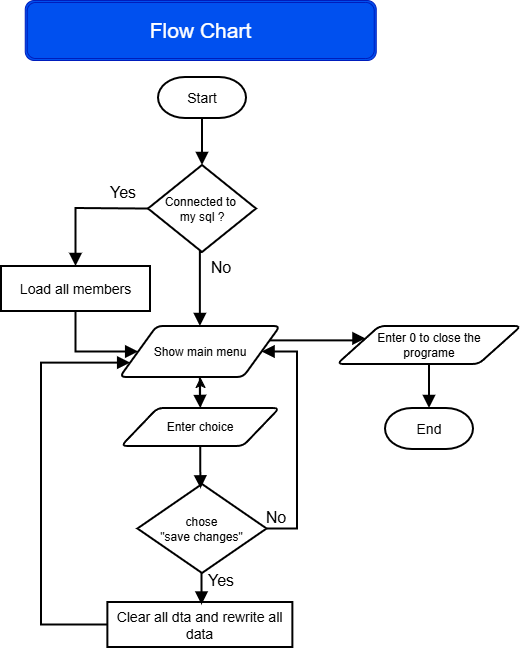

The diagram above was exported from draw.io. Its source (the exported page's mxGraphModel, read from the mxfile embedded in the PNG):
<mxGraphModel dx="820" dy="895" grid="0" gridSize="10" guides="1" tooltips="1" connect="1" arrows="1" fold="1" page="1" pageScale="1" pageWidth="827" pageHeight="1169" background="light-dark(#FFFFFF,#FFFFFF)" math="0" shadow="0">
  <root>
    <mxCell id="0" />
    <mxCell id="1" parent="0" />
    <mxCell id="Lbp4Ja047FWW-zGpBOtL-32" parent="1" style="shape=ext;double=1;rounded=1;whiteSpace=wrap;html=1;fillColor=#0050ef;fontColor=#ffffff;strokeColor=#001DBC;" value="&lt;font style=&quot;font-size: 21px;&quot;&gt;Flow Chart&lt;/font&gt;" vertex="1">
      <mxGeometry height="60" width="351" x="236.75" y="70" as="geometry" />
    </mxCell>
    <mxCell id="Lbp4Ja047FWW-zGpBOtL-50" parent="1" style="rounded=0;whiteSpace=wrap;html=1;fillColor=none;strokeColor=light-dark(#000000,#000000);strokeWidth=2;fontColor=light-dark(#000000,#000000);fontSize=14;" value="Load all members" vertex="1">
      <mxGeometry height="45" width="149" x="213" y="336" as="geometry" />
    </mxCell>
    <mxCell id="Lbp4Ja047FWW-zGpBOtL-52" parent="1" style="strokeWidth=2;html=1;shape=mxgraph.flowchart.terminator;whiteSpace=wrap;fillColor=none;strokeColor=light-dark(#000000,#000000);fontColor=light-dark(#000000,#000000);" value="&lt;font style=&quot;font-size: 14px;&quot;&gt;Start&lt;/font&gt;" vertex="1">
      <mxGeometry height="41" width="88" x="370" y="147" as="geometry" />
    </mxCell>
    <mxCell id="Lbp4Ja047FWW-zGpBOtL-53" parent="1" style="strokeWidth=2;html=1;shape=mxgraph.flowchart.terminator;whiteSpace=wrap;fillColor=none;strokeColor=light-dark(#000000,#000000);fontColor=light-dark(#000000,#000000);" value="&lt;font style=&quot;font-size: 14px;&quot;&gt;End&lt;/font&gt;" vertex="1">
      <mxGeometry height="41" width="88" x="597" y="478" as="geometry" />
    </mxCell>
    <mxCell id="Lbp4Ja047FWW-zGpBOtL-54" parent="1" style="strokeWidth=2;html=1;shape=mxgraph.flowchart.decision;whiteSpace=wrap;strokeColor=light-dark(#000000,#000000);fontColor=light-dark(#000000,#000000);fillColor=none;" value="Connected to&amp;nbsp;&lt;div&gt;my sql ?&lt;div&gt;&lt;span style=&quot;color: light-dark(rgb(255, 255, 255), rgb(0, 0, 0));&quot;&gt;&lt;font style=&quot;font-size: 13px;&quot;&gt;&lt;/font&gt;&lt;/span&gt;&lt;/div&gt;&lt;/div&gt;" vertex="1">
      <mxGeometry height="87" width="108" x="360" y="235" as="geometry" />
    </mxCell>
    <mxCell id="Lbp4Ja047FWW-zGpBOtL-55" edge="1" parent="1" source="Lbp4Ja047FWW-zGpBOtL-52" style="endArrow=block;endFill=1;html=1;edgeStyle=orthogonalEdgeStyle;align=left;verticalAlign=top;rounded=0;fontSize=12;startSize=8;endSize=8;strokeColor=light-dark(#000000,#000000);strokeWidth=2;exitX=0.5;exitY=1;exitDx=0;exitDy=0;exitPerimeter=0;entryX=0.5;entryY=0;entryDx=0;entryDy=0;entryPerimeter=0;" target="Lbp4Ja047FWW-zGpBOtL-54" value="">
      <mxGeometry relative="1" x="-1" as="geometry">
        <Array as="points">
          <mxPoint x="414" y="202.16" />
          <mxPoint x="414" y="202.16" />
        </Array>
        <mxPoint x="282.43" y="219.21" as="sourcePoint" />
        <mxPoint x="703.12" y="219.21" as="targetPoint" />
      </mxGeometry>
    </mxCell>
    <mxCell id="Lbp4Ja047FWW-zGpBOtL-56" edge="1" parent="1" source="Lbp4Ja047FWW-zGpBOtL-54" style="endArrow=block;endFill=1;html=1;edgeStyle=orthogonalEdgeStyle;align=left;verticalAlign=top;rounded=0;fontSize=12;startSize=8;endSize=8;strokeColor=light-dark(#000000,#000000);strokeWidth=2;entryX=0.5;entryY=0;entryDx=0;entryDy=0;exitX=0;exitY=0.5;exitDx=0;exitDy=0;exitPerimeter=0;" target="Lbp4Ja047FWW-zGpBOtL-50" value="">
      <mxGeometry relative="1" x="-1" as="geometry">
        <Array as="points">
          <mxPoint x="355.17" y="278.52" />
          <mxPoint x="284.48" y="278.03" />
        </Array>
        <mxPoint x="355.24" y="200.62" as="sourcePoint" />
        <mxPoint x="424" y="245" as="targetPoint" />
      </mxGeometry>
    </mxCell>
    <mxCell id="Lbp4Ja047FWW-zGpBOtL-57" parent="1" style="shape=parallelogram;html=1;strokeWidth=2;perimeter=parallelogramPerimeter;whiteSpace=wrap;rounded=1;arcSize=12;size=0.23;fillColor=none;strokeColor=light-dark(#000000,#000000);" value="&lt;span style=&quot;color: light-dark(rgb(0, 0, 0), rgb(0, 0, 0));&quot;&gt;Show main menu&lt;/span&gt;" vertex="1">
      <mxGeometry height="51" width="160.25" x="331.75" y="396" as="geometry" />
    </mxCell>
    <mxCell id="Lbp4Ja047FWW-zGpBOtL-58" edge="1" parent="1" source="Lbp4Ja047FWW-zGpBOtL-54" style="endArrow=block;endFill=1;html=1;edgeStyle=orthogonalEdgeStyle;align=left;verticalAlign=top;rounded=0;fontSize=12;startSize=8;endSize=8;strokeColor=light-dark(#000000,#000000);strokeWidth=2;exitX=0.5;exitY=1;exitDx=0;exitDy=0;exitPerimeter=0;entryX=0.5;entryY=0;entryDx=0;entryDy=0;" target="Lbp4Ja047FWW-zGpBOtL-57" value="">
      <mxGeometry relative="1" x="-1" as="geometry">
        <Array as="points">
          <mxPoint x="412.21" y="322.03" />
        </Array>
        <mxPoint x="413" y="330" as="sourcePoint" />
        <mxPoint x="413" y="377" as="targetPoint" />
      </mxGeometry>
    </mxCell>
    <mxCell id="Lbp4Ja047FWW-zGpBOtL-59" edge="1" parent="1" source="Lbp4Ja047FWW-zGpBOtL-50" style="endArrow=block;endFill=1;html=1;edgeStyle=orthogonalEdgeStyle;align=left;verticalAlign=top;rounded=0;fontSize=12;startSize=8;endSize=8;strokeColor=light-dark(#000000,#000000);strokeWidth=2;exitX=0.5;exitY=1;exitDx=0;exitDy=0;entryX=0;entryY=0.5;entryDx=0;entryDy=0;" target="Lbp4Ja047FWW-zGpBOtL-57" value="">
      <mxGeometry relative="1" x="-1" as="geometry">
        <Array as="points">
          <mxPoint x="287.52" y="421" />
        </Array>
        <mxPoint x="284" y="391" as="sourcePoint" />
        <mxPoint x="282" y="465" as="targetPoint" />
      </mxGeometry>
    </mxCell>
    <mxCell id="Lbp4Ja047FWW-zGpBOtL-61" parent="1" style="text;html=1;whiteSpace=wrap;strokeColor=none;fillColor=none;align=center;verticalAlign=middle;rounded=0;fontSize=16;" value="&lt;span style=&quot;color: light-dark(rgb(0, 0, 0), rgb(0, 0, 0));&quot;&gt;Yes&lt;/span&gt;" vertex="1">
      <mxGeometry height="30" width="60" x="305" y="247" as="geometry" />
    </mxCell>
    <mxCell id="Lbp4Ja047FWW-zGpBOtL-62" parent="1" style="text;html=1;whiteSpace=wrap;strokeColor=none;fillColor=none;align=center;verticalAlign=middle;rounded=0;fontSize=16;" value="&lt;span style=&quot;color: light-dark(rgb(0, 0, 0), rgb(0, 0, 0));&quot;&gt;No&lt;/span&gt;" vertex="1">
      <mxGeometry height="30" width="60" x="403" y="322" as="geometry" />
    </mxCell>
    <mxCell id="Lbp4Ja047FWW-zGpBOtL-65" edge="1" parent="1" source="Lbp4Ja047FWW-zGpBOtL-63" style="edgeStyle=none;curved=1;rounded=0;orthogonalLoop=1;jettySize=auto;html=1;fontSize=12;startSize=8;endSize=8;" target="Lbp4Ja047FWW-zGpBOtL-57" value="">
      <mxGeometry relative="1" as="geometry" />
    </mxCell>
    <mxCell id="Lbp4Ja047FWW-zGpBOtL-63" parent="1" style="shape=parallelogram;html=1;strokeWidth=2;perimeter=parallelogramPerimeter;whiteSpace=wrap;rounded=1;arcSize=12;size=0.23;fillColor=none;strokeColor=light-dark(#000000,#000000);" value="&lt;span style=&quot;color: light-dark(rgb(0, 0, 0), rgb(0, 0, 0));&quot;&gt;Enter choice&lt;/span&gt;" vertex="1">
      <mxGeometry height="38" width="158.25" x="333.12" y="478" as="geometry" />
    </mxCell>
    <mxCell id="Lbp4Ja047FWW-zGpBOtL-64" edge="1" parent="1" source="Lbp4Ja047FWW-zGpBOtL-57" style="endArrow=block;endFill=1;html=1;edgeStyle=orthogonalEdgeStyle;align=left;verticalAlign=top;rounded=0;fontSize=12;startSize=8;endSize=8;strokeColor=light-dark(#000000,#000000);strokeWidth=2;exitX=0.5;exitY=1;exitDx=0;exitDy=0;entryX=0.5;entryY=0;entryDx=0;entryDy=0;" target="Lbp4Ja047FWW-zGpBOtL-63" value="">
      <mxGeometry relative="1" x="-1" as="geometry">
        <Array as="points" />
        <mxPoint x="413.25" y="455" as="sourcePoint" />
        <mxPoint x="411.25" y="529" as="targetPoint" />
      </mxGeometry>
    </mxCell>
    <mxCell id="Lbp4Ja047FWW-zGpBOtL-68" parent="1" style="strokeWidth=2;html=1;shape=mxgraph.flowchart.decision;whiteSpace=wrap;strokeColor=light-dark(#000000,#000000);fontColor=light-dark(#000000,#000000);fillColor=none;" value="chose&lt;span style=&quot;color: light-dark(rgb(255, 255, 255), rgb(0, 0, 0));&quot;&gt;&lt;/span&gt;&lt;div&gt;&lt;div&gt;&lt;span style=&quot;color: light-dark(rgb(255, 255, 255), rgb(0, 0, 0));&quot;&gt;&lt;font style=&quot;font-size: 13px;&quot;&gt;&lt;/font&gt;&lt;/span&gt;&lt;/div&gt;&lt;/div&gt;&lt;div&gt;&quot;save changes&quot;&lt;/div&gt;" vertex="1">
      <mxGeometry height="89" width="129.12" x="349.44" y="554" as="geometry" />
    </mxCell>
    <mxCell id="Lbp4Ja047FWW-zGpBOtL-69" edge="1" parent="1" source="Lbp4Ja047FWW-zGpBOtL-63" style="endArrow=block;endFill=1;html=1;edgeStyle=orthogonalEdgeStyle;align=left;verticalAlign=top;rounded=0;fontSize=12;startSize=8;endSize=8;strokeColor=light-dark(#000000,#000000);strokeWidth=2;entryX=0.489;entryY=0.049;entryDx=0;entryDy=0;exitX=0.5;exitY=1;exitDx=0;exitDy=0;entryPerimeter=0;" target="Lbp4Ja047FWW-zGpBOtL-68" value="">
      <mxGeometry relative="1" x="-1" as="geometry">
        <Array as="points" />
        <mxPoint x="413" y="516" as="sourcePoint" />
        <mxPoint x="413" y="551.78" as="targetPoint" />
      </mxGeometry>
    </mxCell>
    <mxCell id="Lbp4Ja047FWW-zGpBOtL-70" edge="1" parent="1" source="Lbp4Ja047FWW-zGpBOtL-68" style="endArrow=block;endFill=1;html=1;edgeStyle=orthogonalEdgeStyle;align=left;verticalAlign=top;rounded=0;fontSize=12;startSize=8;endSize=8;strokeColor=light-dark(#000000,#000000);strokeWidth=2;exitX=1;exitY=0.5;exitDx=0;exitDy=0;exitPerimeter=0;entryX=1;entryY=0.5;entryDx=0;entryDy=0;" target="Lbp4Ja047FWW-zGpBOtL-57" value="">
      <mxGeometry relative="1" x="-1" as="geometry">
        <Array as="points">
          <mxPoint x="509" y="598.52" />
          <mxPoint x="509" y="421.52" />
        </Array>
        <mxPoint x="581" y="554.95" as="sourcePoint" />
        <mxPoint x="509" y="416.86" as="targetPoint" />
      </mxGeometry>
    </mxCell>
    <mxCell id="Lbp4Ja047FWW-zGpBOtL-72" parent="1" style="text;html=1;whiteSpace=wrap;strokeColor=none;fillColor=none;align=center;verticalAlign=middle;rounded=0;fontSize=16;" value="&lt;span style=&quot;color: light-dark(rgb(0, 0, 0), rgb(0, 0, 0));&quot;&gt;No&lt;/span&gt;" vertex="1">
      <mxGeometry height="30" width="60" x="458" y="572" as="geometry" />
    </mxCell>
    <mxCell id="Lbp4Ja047FWW-zGpBOtL-73" parent="1" style="rounded=0;whiteSpace=wrap;html=1;fillColor=none;strokeColor=light-dark(#000000,#000000);strokeWidth=2;fontColor=light-dark(#000000,#000000);fontSize=14;" value="Clear all dta and rewrite all data" vertex="1">
      <mxGeometry height="45" width="185" x="319.37" y="672" as="geometry" />
    </mxCell>
    <mxCell id="Lbp4Ja047FWW-zGpBOtL-74" edge="1" parent="1" style="endArrow=block;endFill=1;html=1;edgeStyle=orthogonalEdgeStyle;align=left;verticalAlign=top;rounded=0;fontSize=12;startSize=8;endSize=8;strokeColor=light-dark(#000000,#000000);strokeWidth=2;exitX=0.5;exitY=1;exitDx=0;exitDy=0;" value="">
      <mxGeometry relative="1" x="-1" as="geometry">
        <Array as="points" />
        <mxPoint x="413.5" y="643" as="sourcePoint" />
        <mxPoint x="413.52" y="674.53" as="targetPoint" />
      </mxGeometry>
    </mxCell>
    <mxCell id="Lbp4Ja047FWW-zGpBOtL-75" parent="1" style="text;html=1;whiteSpace=wrap;strokeColor=none;fillColor=none;align=center;verticalAlign=middle;rounded=0;fontSize=16;" value="&lt;span style=&quot;color: light-dark(rgb(0, 0, 0), rgb(0, 0, 0));&quot;&gt;Yes&lt;/span&gt;" vertex="1">
      <mxGeometry height="30" width="60" x="403" y="635" as="geometry" />
    </mxCell>
    <mxCell id="Lbp4Ja047FWW-zGpBOtL-77" edge="1" parent="1" source="Lbp4Ja047FWW-zGpBOtL-73" style="endArrow=block;endFill=1;html=1;edgeStyle=orthogonalEdgeStyle;align=left;verticalAlign=top;rounded=0;fontSize=12;startSize=8;endSize=8;strokeColor=light-dark(#000000,#000000);strokeWidth=2;exitX=0;exitY=0.5;exitDx=0;exitDy=0;entryX=0;entryY=0.75;entryDx=0;entryDy=0;" target="Lbp4Ja047FWW-zGpBOtL-57" value="">
      <mxGeometry relative="1" x="-1" as="geometry">
        <Array as="points">
          <mxPoint x="252.95" y="694.52" />
          <mxPoint x="252.95" y="432.57" />
        </Array>
        <mxPoint x="413.5" y="716" as="sourcePoint" />
        <mxPoint x="269.9" y="414.21" as="targetPoint" />
      </mxGeometry>
    </mxCell>
    <mxCell id="Lbp4Ja047FWW-zGpBOtL-81" parent="1" style="shape=parallelogram;html=1;strokeWidth=2;perimeter=parallelogramPerimeter;whiteSpace=wrap;rounded=1;arcSize=12;size=0.23;fillColor=none;strokeColor=light-dark(#000000,#000000);" value="&lt;span style=&quot;color: light-dark(rgb(0, 0, 0), rgb(0, 0, 0));&quot;&gt;Enter 0 to close the&lt;/span&gt;&lt;div&gt;&lt;span style=&quot;color: light-dark(rgb(0, 0, 0), rgb(0, 0, 0));&quot;&gt;programe&lt;/span&gt;&lt;/div&gt;" vertex="1">
      <mxGeometry height="38" width="184" x="549" y="396" as="geometry" />
    </mxCell>
    <mxCell id="Lbp4Ja047FWW-zGpBOtL-82" edge="1" parent="1" source="Lbp4Ja047FWW-zGpBOtL-57" style="endArrow=block;endFill=1;html=1;edgeStyle=orthogonalEdgeStyle;align=left;verticalAlign=top;rounded=0;fontSize=12;startSize=8;endSize=8;strokeColor=light-dark(#000000,#000000);strokeWidth=2;exitX=1;exitY=0.25;exitDx=0;exitDy=0;entryX=0;entryY=0.25;entryDx=0;entryDy=0;" target="Lbp4Ja047FWW-zGpBOtL-81" value="">
      <mxGeometry relative="1" x="-1" as="geometry">
        <Array as="points">
          <mxPoint x="566.76" y="410.4" />
          <mxPoint x="566.76" y="408.4" />
        </Array>
        <mxPoint x="563" y="352" as="sourcePoint" />
        <mxPoint x="563" y="399" as="targetPoint" />
      </mxGeometry>
    </mxCell>
    <mxCell id="Lbp4Ja047FWW-zGpBOtL-83" edge="1" parent="1" source="Lbp4Ja047FWW-zGpBOtL-81" style="endArrow=block;endFill=1;html=1;edgeStyle=orthogonalEdgeStyle;align=left;verticalAlign=top;rounded=0;fontSize=12;startSize=8;endSize=8;strokeColor=light-dark(#000000,#000000);strokeWidth=2;entryX=0.5;entryY=0;entryDx=0;entryDy=0;exitX=0.5;exitY=1;exitDx=0;exitDy=0;entryPerimeter=0;" target="Lbp4Ja047FWW-zGpBOtL-53" value="">
      <mxGeometry relative="1" x="-1" as="geometry">
        <Array as="points" />
        <mxPoint x="640.8" y="444" as="sourcePoint" />
        <mxPoint x="640.8" y="480.67" as="targetPoint" />
      </mxGeometry>
    </mxCell>
  </root>
</mxGraphModel>